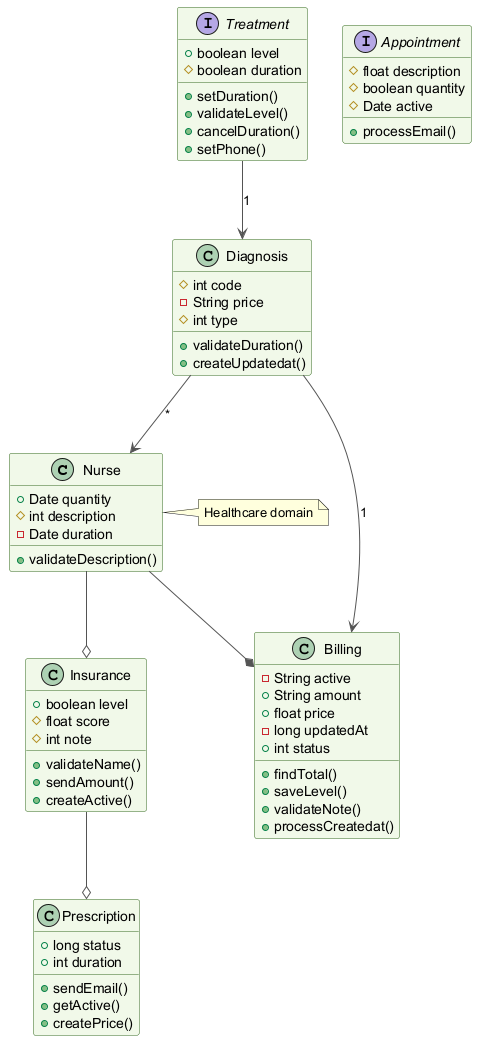

The diagram above was rendered by PlantUML. Its source (embedded in the PNG):
@startuml
skinparam backgroundColor #FFFFFF
skinparam classBackgroundColor #F1F8E9
skinparam classBorderColor #33691E
skinparam ArrowColor #555555
class Nurse {
  +Date quantity
  #int description
  -Date duration
  +validateDescription()
}
class Insurance {
  +boolean level
  #float score
  #int note
  +validateName()
  +sendAmount()
  +createActive()
}
class Billing {
  -String active
  +String amount
  +float price
  -long updatedAt
  +int status
  +findTotal()
  +saveLevel()
  +validateNote()
  +processCreatedat()
}
class Prescription {
  +long status
  +int duration
  +sendEmail()
  +getActive()
  +createPrice()
}
interface Appointment {
  #float description
  #boolean quantity
  #Date active
  +processEmail()
}
class Diagnosis {
  #int code
  -String price
  #int type
  +validateDuration()
  +createUpdatedat()
}
interface Treatment {
  +boolean level
  #boolean duration
  +setDuration()
  +validateLevel()
  +cancelDuration()
  +setPhone()
}
Insurance --o Prescription
Diagnosis --> Billing : "1"
Treatment --> Diagnosis : "1"
Nurse --o Insurance
Nurse --* Billing
Diagnosis --> Nurse : "*"
note right of Nurse : Healthcare domain
@enduml